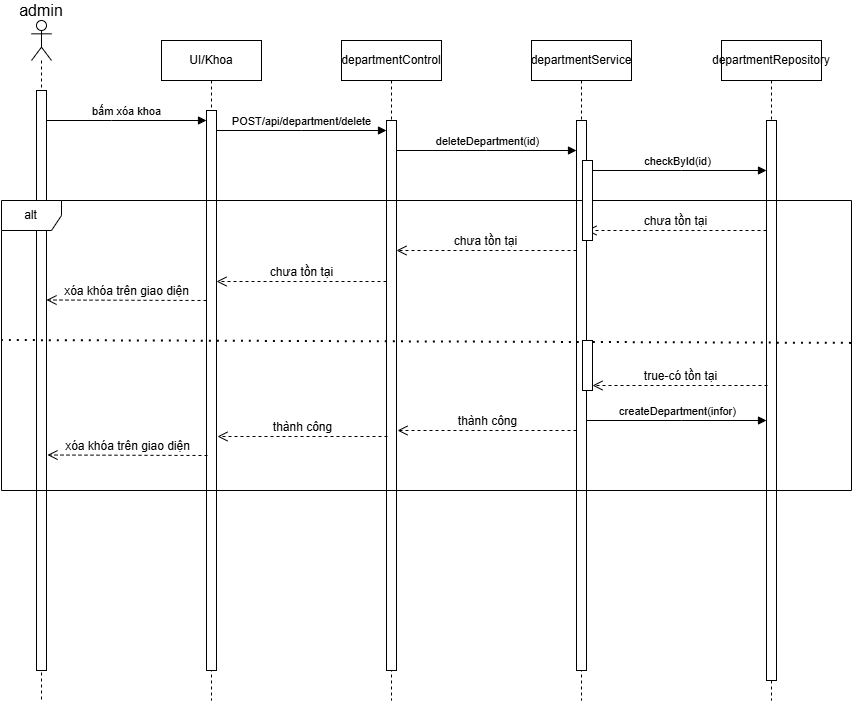

The diagram above was exported from draw.io. Its source (the exported page's mxGraphModel, read from the mxfile embedded in the PNG):
<mxGraphModel dx="756" dy="652" grid="1" gridSize="10" guides="1" tooltips="1" connect="1" arrows="1" fold="1" page="1" pageScale="1" pageWidth="850" pageHeight="1100" math="0" shadow="0">
  <root>
    <mxCell id="0" />
    <mxCell id="1" parent="0" />
    <mxCell id="SFJ3No-y5sDShmTzjq4U-1" value="UI/Khoa" style="shape=umlLifeline;perimeter=lifelinePerimeter;whiteSpace=wrap;html=1;container=0;dropTarget=0;collapsible=0;recursiveResize=0;outlineConnect=0;portConstraint=eastwest;newEdgeStyle={&quot;edgeStyle&quot;:&quot;elbowEdgeStyle&quot;,&quot;elbow&quot;:&quot;vertical&quot;,&quot;curved&quot;:0,&quot;rounded&quot;:0};" vertex="1" parent="1">
      <mxGeometry x="600" y="480" width="100" height="660" as="geometry" />
    </mxCell>
    <mxCell id="SFJ3No-y5sDShmTzjq4U-2" value="" style="html=1;points=[];perimeter=orthogonalPerimeter;outlineConnect=0;targetShapes=umlLifeline;portConstraint=eastwest;newEdgeStyle={&quot;edgeStyle&quot;:&quot;elbowEdgeStyle&quot;,&quot;elbow&quot;:&quot;vertical&quot;,&quot;curved&quot;:0,&quot;rounded&quot;:0};" vertex="1" parent="SFJ3No-y5sDShmTzjq4U-1">
      <mxGeometry x="45" y="70" width="10" height="560" as="geometry" />
    </mxCell>
    <mxCell id="SFJ3No-y5sDShmTzjq4U-3" value="departmentControl" style="shape=umlLifeline;perimeter=lifelinePerimeter;whiteSpace=wrap;html=1;container=0;dropTarget=0;collapsible=0;recursiveResize=0;outlineConnect=0;portConstraint=eastwest;newEdgeStyle={&quot;edgeStyle&quot;:&quot;elbowEdgeStyle&quot;,&quot;elbow&quot;:&quot;vertical&quot;,&quot;curved&quot;:0,&quot;rounded&quot;:0};" vertex="1" parent="1">
      <mxGeometry x="780" y="480" width="100" height="660" as="geometry" />
    </mxCell>
    <mxCell id="SFJ3No-y5sDShmTzjq4U-4" value="" style="html=1;points=[];perimeter=orthogonalPerimeter;outlineConnect=0;targetShapes=umlLifeline;portConstraint=eastwest;newEdgeStyle={&quot;edgeStyle&quot;:&quot;elbowEdgeStyle&quot;,&quot;elbow&quot;:&quot;vertical&quot;,&quot;curved&quot;:0,&quot;rounded&quot;:0};" vertex="1" parent="SFJ3No-y5sDShmTzjq4U-3">
      <mxGeometry x="45" y="80" width="10" height="550" as="geometry" />
    </mxCell>
    <mxCell id="SFJ3No-y5sDShmTzjq4U-5" value="POST/api/department/delete" style="html=1;verticalAlign=bottom;endArrow=block;edgeStyle=elbowEdgeStyle;elbow=vertical;curved=0;rounded=0;" edge="1" parent="1" source="SFJ3No-y5sDShmTzjq4U-2" target="SFJ3No-y5sDShmTzjq4U-4">
      <mxGeometry relative="1" as="geometry">
        <mxPoint x="755" y="570" as="sourcePoint" />
        <Array as="points">
          <mxPoint x="740" y="570" />
        </Array>
      </mxGeometry>
    </mxCell>
    <mxCell id="SFJ3No-y5sDShmTzjq4U-6" value="" style="shape=umlLifeline;perimeter=lifelinePerimeter;whiteSpace=wrap;html=1;container=1;dropTarget=0;collapsible=0;recursiveResize=0;outlineConnect=0;portConstraint=eastwest;newEdgeStyle={&quot;curved&quot;:0,&quot;rounded&quot;:0};participant=umlActor;" vertex="1" parent="1">
      <mxGeometry x="470" y="460" width="20" height="680" as="geometry" />
    </mxCell>
    <mxCell id="SFJ3No-y5sDShmTzjq4U-7" value="" style="html=1;points=[];perimeter=orthogonalPerimeter;outlineConnect=0;targetShapes=umlLifeline;portConstraint=eastwest;newEdgeStyle={&quot;edgeStyle&quot;:&quot;elbowEdgeStyle&quot;,&quot;elbow&quot;:&quot;vertical&quot;,&quot;curved&quot;:0,&quot;rounded&quot;:0};" vertex="1" parent="SFJ3No-y5sDShmTzjq4U-6">
      <mxGeometry x="5" y="70" width="10" height="580" as="geometry" />
    </mxCell>
    <mxCell id="SFJ3No-y5sDShmTzjq4U-8" value="bấm xóa khoa" style="html=1;verticalAlign=bottom;endArrow=block;edgeStyle=elbowEdgeStyle;elbow=vertical;curved=0;rounded=0;" edge="1" parent="1">
      <mxGeometry relative="1" as="geometry">
        <mxPoint x="485" y="560" as="sourcePoint" />
        <Array as="points">
          <mxPoint x="550" y="560" />
        </Array>
        <mxPoint x="645" y="560" as="targetPoint" />
      </mxGeometry>
    </mxCell>
    <mxCell id="SFJ3No-y5sDShmTzjq4U-9" value="admin" style="text;html=1;whiteSpace=wrap;strokeColor=none;fillColor=none;align=center;verticalAlign=middle;rounded=0;fontSize=16;" vertex="1" parent="1">
      <mxGeometry x="450" y="440" width="60" height="20" as="geometry" />
    </mxCell>
    <mxCell id="SFJ3No-y5sDShmTzjq4U-10" value="departmentService" style="shape=umlLifeline;perimeter=lifelinePerimeter;whiteSpace=wrap;html=1;container=0;dropTarget=0;collapsible=0;recursiveResize=0;outlineConnect=0;portConstraint=eastwest;newEdgeStyle={&quot;edgeStyle&quot;:&quot;elbowEdgeStyle&quot;,&quot;elbow&quot;:&quot;vertical&quot;,&quot;curved&quot;:0,&quot;rounded&quot;:0};" vertex="1" parent="1">
      <mxGeometry x="970" y="480" width="100" height="660" as="geometry" />
    </mxCell>
    <mxCell id="SFJ3No-y5sDShmTzjq4U-11" value="" style="html=1;points=[];perimeter=orthogonalPerimeter;outlineConnect=0;targetShapes=umlLifeline;portConstraint=eastwest;newEdgeStyle={&quot;edgeStyle&quot;:&quot;elbowEdgeStyle&quot;,&quot;elbow&quot;:&quot;vertical&quot;,&quot;curved&quot;:0,&quot;rounded&quot;:0};" vertex="1" parent="SFJ3No-y5sDShmTzjq4U-10">
      <mxGeometry x="45" y="80" width="10" height="550" as="geometry" />
    </mxCell>
    <mxCell id="SFJ3No-y5sDShmTzjq4U-12" value="deleteDepartment(id)" style="html=1;verticalAlign=bottom;endArrow=block;edgeStyle=elbowEdgeStyle;elbow=vertical;curved=0;rounded=0;" edge="1" parent="1">
      <mxGeometry relative="1" as="geometry">
        <mxPoint x="835" y="590" as="sourcePoint" />
        <Array as="points">
          <mxPoint x="925" y="590" />
        </Array>
        <mxPoint x="1015" y="590" as="targetPoint" />
      </mxGeometry>
    </mxCell>
    <mxCell id="SFJ3No-y5sDShmTzjq4U-13" value="departmentRepository" style="shape=umlLifeline;perimeter=lifelinePerimeter;whiteSpace=wrap;html=1;container=0;dropTarget=0;collapsible=0;recursiveResize=0;outlineConnect=0;portConstraint=eastwest;newEdgeStyle={&quot;edgeStyle&quot;:&quot;elbowEdgeStyle&quot;,&quot;elbow&quot;:&quot;vertical&quot;,&quot;curved&quot;:0,&quot;rounded&quot;:0};" vertex="1" parent="1">
      <mxGeometry x="1160" y="480" width="100" height="660" as="geometry" />
    </mxCell>
    <mxCell id="SFJ3No-y5sDShmTzjq4U-14" value="" style="html=1;points=[];perimeter=orthogonalPerimeter;outlineConnect=0;targetShapes=umlLifeline;portConstraint=eastwest;newEdgeStyle={&quot;edgeStyle&quot;:&quot;elbowEdgeStyle&quot;,&quot;elbow&quot;:&quot;vertical&quot;,&quot;curved&quot;:0,&quot;rounded&quot;:0};" vertex="1" parent="SFJ3No-y5sDShmTzjq4U-13">
      <mxGeometry x="45" y="80" width="10" height="560" as="geometry" />
    </mxCell>
    <mxCell id="SFJ3No-y5sDShmTzjq4U-15" value="checkById(id)" style="html=1;verticalAlign=bottom;endArrow=block;edgeStyle=elbowEdgeStyle;elbow=vertical;curved=0;rounded=0;" edge="1" parent="1" source="SFJ3No-y5sDShmTzjq4U-11" target="SFJ3No-y5sDShmTzjq4U-14">
      <mxGeometry relative="1" as="geometry">
        <mxPoint x="1030" y="610" as="sourcePoint" />
        <Array as="points">
          <mxPoint x="1120" y="610" />
        </Array>
        <mxPoint x="1200" y="610" as="targetPoint" />
      </mxGeometry>
    </mxCell>
    <mxCell id="SFJ3No-y5sDShmTzjq4U-16" value="alt" style="shape=umlFrame;whiteSpace=wrap;html=1;pointerEvents=0;" vertex="1" parent="1">
      <mxGeometry x="440" y="640" width="850" height="290" as="geometry" />
    </mxCell>
    <mxCell id="SFJ3No-y5sDShmTzjq4U-17" value="chưa tồn tại" style="html=1;verticalAlign=bottom;endArrow=open;dashed=1;endSize=8;curved=0;rounded=0;fontSize=12;" edge="1" parent="1">
      <mxGeometry relative="1" as="geometry">
        <mxPoint x="1205" y="670" as="sourcePoint" />
        <mxPoint x="1025" y="670" as="targetPoint" />
      </mxGeometry>
    </mxCell>
    <mxCell id="SFJ3No-y5sDShmTzjq4U-18" value="chưa tồn tại" style="html=1;verticalAlign=bottom;endArrow=open;dashed=1;endSize=8;curved=0;rounded=0;fontSize=12;" edge="1" parent="1">
      <mxGeometry relative="1" as="geometry">
        <mxPoint x="1015" y="690" as="sourcePoint" />
        <mxPoint x="835" y="690" as="targetPoint" />
      </mxGeometry>
    </mxCell>
    <mxCell id="SFJ3No-y5sDShmTzjq4U-19" value="chưa tồn tại" style="html=1;verticalAlign=bottom;endArrow=open;dashed=1;endSize=8;curved=0;rounded=0;fontSize=12;" edge="1" parent="1">
      <mxGeometry relative="1" as="geometry">
        <mxPoint x="825" y="721" as="sourcePoint" />
        <mxPoint x="655" y="721" as="targetPoint" />
      </mxGeometry>
    </mxCell>
    <mxCell id="SFJ3No-y5sDShmTzjq4U-20" value="xóa khóa trên giao diện" style="html=1;verticalAlign=bottom;endArrow=open;dashed=1;endSize=8;curved=0;rounded=0;fontSize=12;" edge="1" parent="1">
      <mxGeometry relative="1" as="geometry">
        <mxPoint x="645" y="740" as="sourcePoint" />
        <mxPoint x="485" y="739.5" as="targetPoint" />
      </mxGeometry>
    </mxCell>
    <mxCell id="SFJ3No-y5sDShmTzjq4U-21" value="" style="endArrow=none;dashed=1;html=1;dashPattern=1 3;strokeWidth=2;rounded=0;fontSize=12;startSize=8;endSize=8;curved=1;exitX=0;exitY=0.444;exitDx=0;exitDy=0;exitPerimeter=0;entryX=1.001;entryY=0.452;entryDx=0;entryDy=0;entryPerimeter=0;" edge="1" parent="1">
      <mxGeometry width="50" height="50" relative="1" as="geometry">
        <mxPoint x="440" y="779.9999999999999" as="sourcePoint" />
        <mxPoint x="1290.85" y="782.88" as="targetPoint" />
      </mxGeometry>
    </mxCell>
    <mxCell id="SFJ3No-y5sDShmTzjq4U-22" value="true-có tồn tại" style="html=1;verticalAlign=bottom;endArrow=open;dashed=1;endSize=8;curved=0;rounded=0;fontSize=12;" edge="1" parent="1" target="SFJ3No-y5sDShmTzjq4U-27">
      <mxGeometry relative="1" as="geometry">
        <mxPoint x="1206" y="825" as="sourcePoint" />
        <mxPoint x="1026" y="825" as="targetPoint" />
        <Array as="points">
          <mxPoint x="1130" y="825" />
        </Array>
      </mxGeometry>
    </mxCell>
    <mxCell id="SFJ3No-y5sDShmTzjq4U-23" value="thành công" style="html=1;verticalAlign=bottom;endArrow=open;dashed=1;endSize=8;curved=0;rounded=0;fontSize=12;" edge="1" parent="1">
      <mxGeometry relative="1" as="geometry">
        <mxPoint x="1015" y="870" as="sourcePoint" />
        <mxPoint x="836" y="870" as="targetPoint" />
      </mxGeometry>
    </mxCell>
    <mxCell id="SFJ3No-y5sDShmTzjq4U-24" value="thành công" style="html=1;verticalAlign=bottom;endArrow=open;dashed=1;endSize=8;curved=0;rounded=0;fontSize=12;" edge="1" parent="1">
      <mxGeometry relative="1" as="geometry">
        <mxPoint x="826" y="876" as="sourcePoint" />
        <mxPoint x="656" y="876" as="targetPoint" />
      </mxGeometry>
    </mxCell>
    <mxCell id="SFJ3No-y5sDShmTzjq4U-25" value="xóa khóa trên giao diện" style="html=1;verticalAlign=bottom;endArrow=open;dashed=1;endSize=8;curved=0;rounded=0;fontSize=12;" edge="1" parent="1">
      <mxGeometry relative="1" as="geometry">
        <mxPoint x="646" y="895" as="sourcePoint" />
        <mxPoint x="486" y="894.5" as="targetPoint" />
      </mxGeometry>
    </mxCell>
    <mxCell id="SFJ3No-y5sDShmTzjq4U-26" value="" style="html=1;points=[[0,0,0,0,5],[0,1,0,0,-5],[1,0,0,0,5],[1,1,0,0,-5]];perimeter=orthogonalPerimeter;outlineConnect=0;targetShapes=umlLifeline;portConstraint=eastwest;newEdgeStyle={&quot;curved&quot;:0,&quot;rounded&quot;:0};" vertex="1" parent="1">
      <mxGeometry x="1021" y="600" width="10" height="80" as="geometry" />
    </mxCell>
    <mxCell id="SFJ3No-y5sDShmTzjq4U-27" value="" style="html=1;points=[[0,0,0,0,5],[0,1,0,0,-5],[1,0,0,0,5],[1,1,0,0,-5]];perimeter=orthogonalPerimeter;outlineConnect=0;targetShapes=umlLifeline;portConstraint=eastwest;newEdgeStyle={&quot;curved&quot;:0,&quot;rounded&quot;:0};" vertex="1" parent="1">
      <mxGeometry x="1021" y="780" width="10" height="50" as="geometry" />
    </mxCell>
    <mxCell id="SFJ3No-y5sDShmTzjq4U-28" value="createDepartment(infor)" style="html=1;verticalAlign=bottom;endArrow=block;edgeStyle=elbowEdgeStyle;elbow=vertical;curved=0;rounded=0;" edge="1" parent="1">
      <mxGeometry relative="1" as="geometry">
        <mxPoint x="1025" y="860" as="sourcePoint" />
        <Array as="points">
          <mxPoint x="1120" y="860" />
        </Array>
        <mxPoint x="1205" y="860" as="targetPoint" />
      </mxGeometry>
    </mxCell>
  </root>
</mxGraphModel>